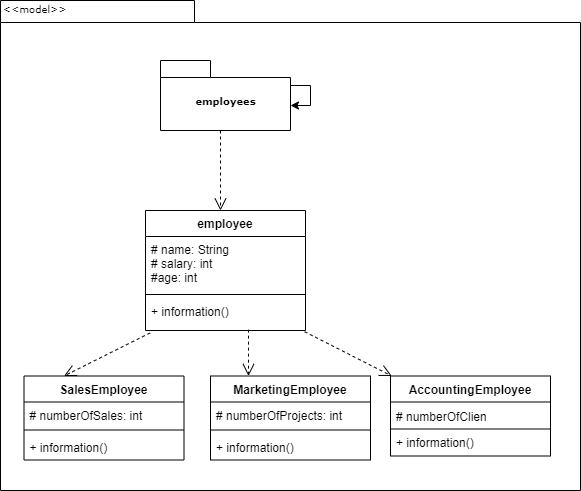

The diagram above was exported from draw.io. Its source (the exported page's mxGraphModel, read from the mxfile embedded in the PNG):
<mxGraphModel dx="1038" dy="531" grid="1" gridSize="10" guides="1" tooltips="1" connect="1" arrows="1" fold="1" page="1" pageScale="1" pageWidth="827" pageHeight="1169" background="#ffffff" math="0" shadow="0">
  <root>
    <mxCell id="0" />
    <mxCell id="1" parent="0" />
    <mxCell id="6e0c8c40b5770093-72" value="" style="shape=folder;fontStyle=1;spacingTop=10;tabWidth=194;tabHeight=22;tabPosition=left;html=1;rounded=0;shadow=0;comic=0;labelBackgroundColor=none;strokeWidth=1;fillColor=none;fontFamily=Verdana;fontSize=10;align=center;" parent="1" vertex="1">
      <mxGeometry x="30" y="30" width="580" height="490" as="geometry" />
    </mxCell>
    <mxCell id="6e0c8c40b5770093-6" value="" style="group" parent="1" vertex="1" connectable="0">
      <mxGeometry x="169" y="90" width="130" height="70" as="geometry" />
    </mxCell>
    <mxCell id="6e0c8c40b5770093-5" value="" style="triangle;whiteSpace=wrap;html=1;rounded=0;shadow=0;comic=0;labelBackgroundColor=none;strokeWidth=1;fontFamily=Verdana;fontSize=10;align=center;rotation=-90;" parent="6e0c8c40b5770093-6" vertex="1">
      <mxGeometry x="100" y="25" width="15" height="20" as="geometry" />
    </mxCell>
    <mxCell id="6e0c8c40b5770093-69" style="edgeStyle=elbowEdgeStyle;rounded=0;html=1;dashed=1;labelBackgroundColor=none;startFill=0;endArrow=open;endFill=0;endSize=10;fontFamily=Verdana;fontSize=10;exitX=0.644;exitY=0.975;exitDx=0;exitDy=0;exitPerimeter=0;" parent="1" edge="1" target="N1fhicz44mO9TD8WOrzo-9" source="N1fhicz44mO9TD8WOrzo-4">
      <mxGeometry relative="1" as="geometry">
        <mxPoint x="280" y="350" as="sourcePoint" />
        <mxPoint x="280.0899999999999" y="417.28947954963246" as="targetPoint" />
      </mxGeometry>
    </mxCell>
    <mxCell id="6e0c8c40b5770093-58" style="rounded=0;html=1;dashed=1;labelBackgroundColor=none;startFill=0;endArrow=open;endFill=0;endSize=10;fontFamily=Verdana;fontSize=10;edgeStyle=elbowEdgeStyle;" parent="1" source="6e0c8c40b5770093-4" edge="1" target="N1fhicz44mO9TD8WOrzo-1">
      <mxGeometry relative="1" as="geometry">
        <mxPoint x="230.76" y="236" as="targetPoint" />
        <Array as="points">
          <mxPoint x="250" y="210" />
        </Array>
      </mxGeometry>
    </mxCell>
    <mxCell id="6e0c8c40b5770093-60" style="rounded=0;html=1;dashed=1;labelBackgroundColor=none;startFill=0;endArrow=open;endFill=0;endSize=10;fontFamily=Verdana;fontSize=10;exitX=0.994;exitY=1.037;exitDx=0;exitDy=0;exitPerimeter=0;" parent="1" source="N1fhicz44mO9TD8WOrzo-4" edge="1" target="N1fhicz44mO9TD8WOrzo-13">
      <mxGeometry relative="1" as="geometry">
        <mxPoint x="285.3287769784172" y="340" as="sourcePoint" />
        <mxPoint x="353.5" y="405.5" as="targetPoint" />
        <Array as="points" />
      </mxGeometry>
    </mxCell>
    <mxCell id="6e0c8c40b5770093-62" style="edgeStyle=none;rounded=0;html=1;dashed=1;labelBackgroundColor=none;startFill=0;endArrow=open;endFill=0;endSize=10;fontFamily=Verdana;fontSize=10;exitX=0.029;exitY=1.075;exitPerimeter=0;entryX=0.25;entryY=0;entryDx=0;entryDy=0;exitDx=0;exitDy=0;" parent="1" target="N1fhicz44mO9TD8WOrzo-5" edge="1" source="N1fhicz44mO9TD8WOrzo-4">
      <mxGeometry relative="1" as="geometry">
        <mxPoint x="194.27999999999997" y="355.5" as="sourcePoint" />
        <mxPoint x="273.72" y="416.4404978399506" as="targetPoint" />
      </mxGeometry>
    </mxCell>
    <mxCell id="6e0c8c40b5770093-73" value="&amp;lt;&amp;lt;model&amp;gt;&amp;gt;" style="text;html=1;align=left;verticalAlign=top;spacingTop=-4;fontSize=10;fontFamily=Verdana" parent="1" vertex="1">
      <mxGeometry x="31" y="30" width="130" height="20" as="geometry" />
    </mxCell>
    <mxCell id="N1fhicz44mO9TD8WOrzo-5" value="SalesEmployee" style="swimlane;fontStyle=1;align=center;verticalAlign=top;childLayout=stackLayout;horizontal=1;startSize=26;horizontalStack=0;resizeParent=1;resizeParentMax=0;resizeLast=0;collapsible=1;marginBottom=0;" parent="1" vertex="1">
      <mxGeometry x="53.5" y="405.5" width="160" height="84" as="geometry" />
    </mxCell>
    <mxCell id="N1fhicz44mO9TD8WOrzo-6" value="# numberOfSales: int" style="text;strokeColor=none;fillColor=none;align=left;verticalAlign=top;spacingLeft=4;spacingRight=4;overflow=hidden;rotatable=0;points=[[0,0.5],[1,0.5]];portConstraint=eastwest;" parent="N1fhicz44mO9TD8WOrzo-5" vertex="1">
      <mxGeometry y="26" width="160" height="24" as="geometry" />
    </mxCell>
    <mxCell id="N1fhicz44mO9TD8WOrzo-7" value="" style="line;strokeWidth=1;fillColor=none;align=left;verticalAlign=middle;spacingTop=-1;spacingLeft=3;spacingRight=3;rotatable=0;labelPosition=right;points=[];portConstraint=eastwest;" parent="N1fhicz44mO9TD8WOrzo-5" vertex="1">
      <mxGeometry y="50" width="160" height="8" as="geometry" />
    </mxCell>
    <mxCell id="N1fhicz44mO9TD8WOrzo-8" value="+ information()" style="text;strokeColor=none;fillColor=none;align=left;verticalAlign=top;spacingLeft=4;spacingRight=4;overflow=hidden;rotatable=0;points=[[0,0.5],[1,0.5]];portConstraint=eastwest;" parent="N1fhicz44mO9TD8WOrzo-5" vertex="1">
      <mxGeometry y="58" width="160" height="26" as="geometry" />
    </mxCell>
    <mxCell id="6e0c8c40b5770093-4" value="employees" style="shape=folder;fontStyle=1;spacingTop=10;tabWidth=50;tabHeight=17;tabPosition=left;html=1;rounded=0;shadow=0;comic=0;labelBackgroundColor=none;strokeWidth=1;fontFamily=Verdana;fontSize=10;align=center;" parent="1" vertex="1">
      <mxGeometry x="190" y="90" width="130" height="70" as="geometry" />
    </mxCell>
    <mxCell id="2MOBWvp7PtP6-wdpRnM1-1" style="edgeStyle=orthogonalEdgeStyle;rounded=0;orthogonalLoop=1;jettySize=auto;html=1;" edge="1" parent="1" source="6e0c8c40b5770093-4" target="6e0c8c40b5770093-4">
      <mxGeometry relative="1" as="geometry" />
    </mxCell>
    <mxCell id="N1fhicz44mO9TD8WOrzo-1" value="employee" style="swimlane;fontStyle=1;align=center;verticalAlign=top;childLayout=stackLayout;horizontal=1;startSize=26;horizontalStack=0;resizeParent=1;resizeParentMax=0;resizeLast=0;collapsible=1;marginBottom=0;" parent="1" vertex="1">
      <mxGeometry x="175" y="240" width="160" height="120" as="geometry" />
    </mxCell>
    <mxCell id="N1fhicz44mO9TD8WOrzo-2" value="# name: String&#10;# salary: int&#10;#age: int" style="text;strokeColor=none;fillColor=none;align=left;verticalAlign=top;spacingLeft=4;spacingRight=4;overflow=hidden;rotatable=0;points=[[0,0.5],[1,0.5]];portConstraint=eastwest;" parent="N1fhicz44mO9TD8WOrzo-1" vertex="1">
      <mxGeometry y="26" width="160" height="54" as="geometry" />
    </mxCell>
    <mxCell id="N1fhicz44mO9TD8WOrzo-3" value="" style="line;strokeWidth=1;fillColor=none;align=left;verticalAlign=middle;spacingTop=-1;spacingLeft=3;spacingRight=3;rotatable=0;labelPosition=right;points=[];portConstraint=eastwest;" parent="N1fhicz44mO9TD8WOrzo-1" vertex="1">
      <mxGeometry y="80" width="160" height="8" as="geometry" />
    </mxCell>
    <mxCell id="N1fhicz44mO9TD8WOrzo-4" value="+ information()" style="text;strokeColor=none;fillColor=none;align=left;verticalAlign=top;spacingLeft=4;spacingRight=4;overflow=hidden;rotatable=0;points=[[0,0.5],[1,0.5]];portConstraint=eastwest;" parent="N1fhicz44mO9TD8WOrzo-1" vertex="1">
      <mxGeometry y="88" width="160" height="32" as="geometry" />
    </mxCell>
    <mxCell id="N1fhicz44mO9TD8WOrzo-9" value="MarketingEmployee" style="swimlane;fontStyle=1;align=center;verticalAlign=top;childLayout=stackLayout;horizontal=1;startSize=26;horizontalStack=0;resizeParent=1;resizeParentMax=0;resizeLast=0;collapsible=1;marginBottom=0;" parent="1" vertex="1">
      <mxGeometry x="240" y="405.5" width="160" height="84" as="geometry" />
    </mxCell>
    <mxCell id="N1fhicz44mO9TD8WOrzo-10" value="# numberOfProjects: int" style="text;strokeColor=none;fillColor=none;align=left;verticalAlign=top;spacingLeft=4;spacingRight=4;overflow=hidden;rotatable=0;points=[[0,0.5],[1,0.5]];portConstraint=eastwest;" parent="N1fhicz44mO9TD8WOrzo-9" vertex="1">
      <mxGeometry y="26" width="160" height="24" as="geometry" />
    </mxCell>
    <mxCell id="N1fhicz44mO9TD8WOrzo-11" value="" style="line;strokeWidth=1;fillColor=none;align=left;verticalAlign=middle;spacingTop=-1;spacingLeft=3;spacingRight=3;rotatable=0;labelPosition=right;points=[];portConstraint=eastwest;" parent="N1fhicz44mO9TD8WOrzo-9" vertex="1">
      <mxGeometry y="50" width="160" height="8" as="geometry" />
    </mxCell>
    <mxCell id="N1fhicz44mO9TD8WOrzo-12" value="+ information()" style="text;strokeColor=none;fillColor=none;align=left;verticalAlign=top;spacingLeft=4;spacingRight=4;overflow=hidden;rotatable=0;points=[[0,0.5],[1,0.5]];portConstraint=eastwest;" parent="N1fhicz44mO9TD8WOrzo-9" vertex="1">
      <mxGeometry y="58" width="160" height="26" as="geometry" />
    </mxCell>
    <mxCell id="N1fhicz44mO9TD8WOrzo-13" value="AccountingEmployee" style="swimlane;fontStyle=1;align=center;verticalAlign=top;childLayout=stackLayout;horizontal=1;startSize=26;horizontalStack=0;resizeParent=1;resizeParentMax=0;resizeLast=0;collapsible=1;marginBottom=0;" parent="1" vertex="1">
      <mxGeometry x="419.99799999999993" y="405.5" width="160" height="80" as="geometry" />
    </mxCell>
    <mxCell id="N1fhicz44mO9TD8WOrzo-15" value="" style="line;strokeWidth=1;fillColor=none;align=left;verticalAlign=middle;spacingTop=-1;spacingLeft=3;spacingRight=3;rotatable=0;labelPosition=right;points=[];portConstraint=eastwest;" parent="N1fhicz44mO9TD8WOrzo-13" vertex="1">
      <mxGeometry y="26" width="160" height="54" as="geometry" />
    </mxCell>
    <mxCell id="2MOBWvp7PtP6-wdpRnM1-2" value="# numberOfClients: int" style="text;strokeColor=none;fillColor=none;align=left;verticalAlign=top;spacingLeft=4;spacingRight=4;overflow=hidden;rotatable=0;points=[[0,0.5],[1,0.5]];portConstraint=eastwest;" vertex="1" parent="1">
      <mxGeometry x="420" y="432.5" width="100" height="26" as="geometry" />
    </mxCell>
    <mxCell id="2MOBWvp7PtP6-wdpRnM1-3" value="+ information()" style="text;strokeColor=none;fillColor=none;align=left;verticalAlign=top;spacingLeft=4;spacingRight=4;overflow=hidden;rotatable=0;points=[[0,0.5],[1,0.5]];portConstraint=eastwest;" vertex="1" parent="1">
      <mxGeometry x="420" y="458.5" width="100" height="26" as="geometry" />
    </mxCell>
  </root>
</mxGraphModel>